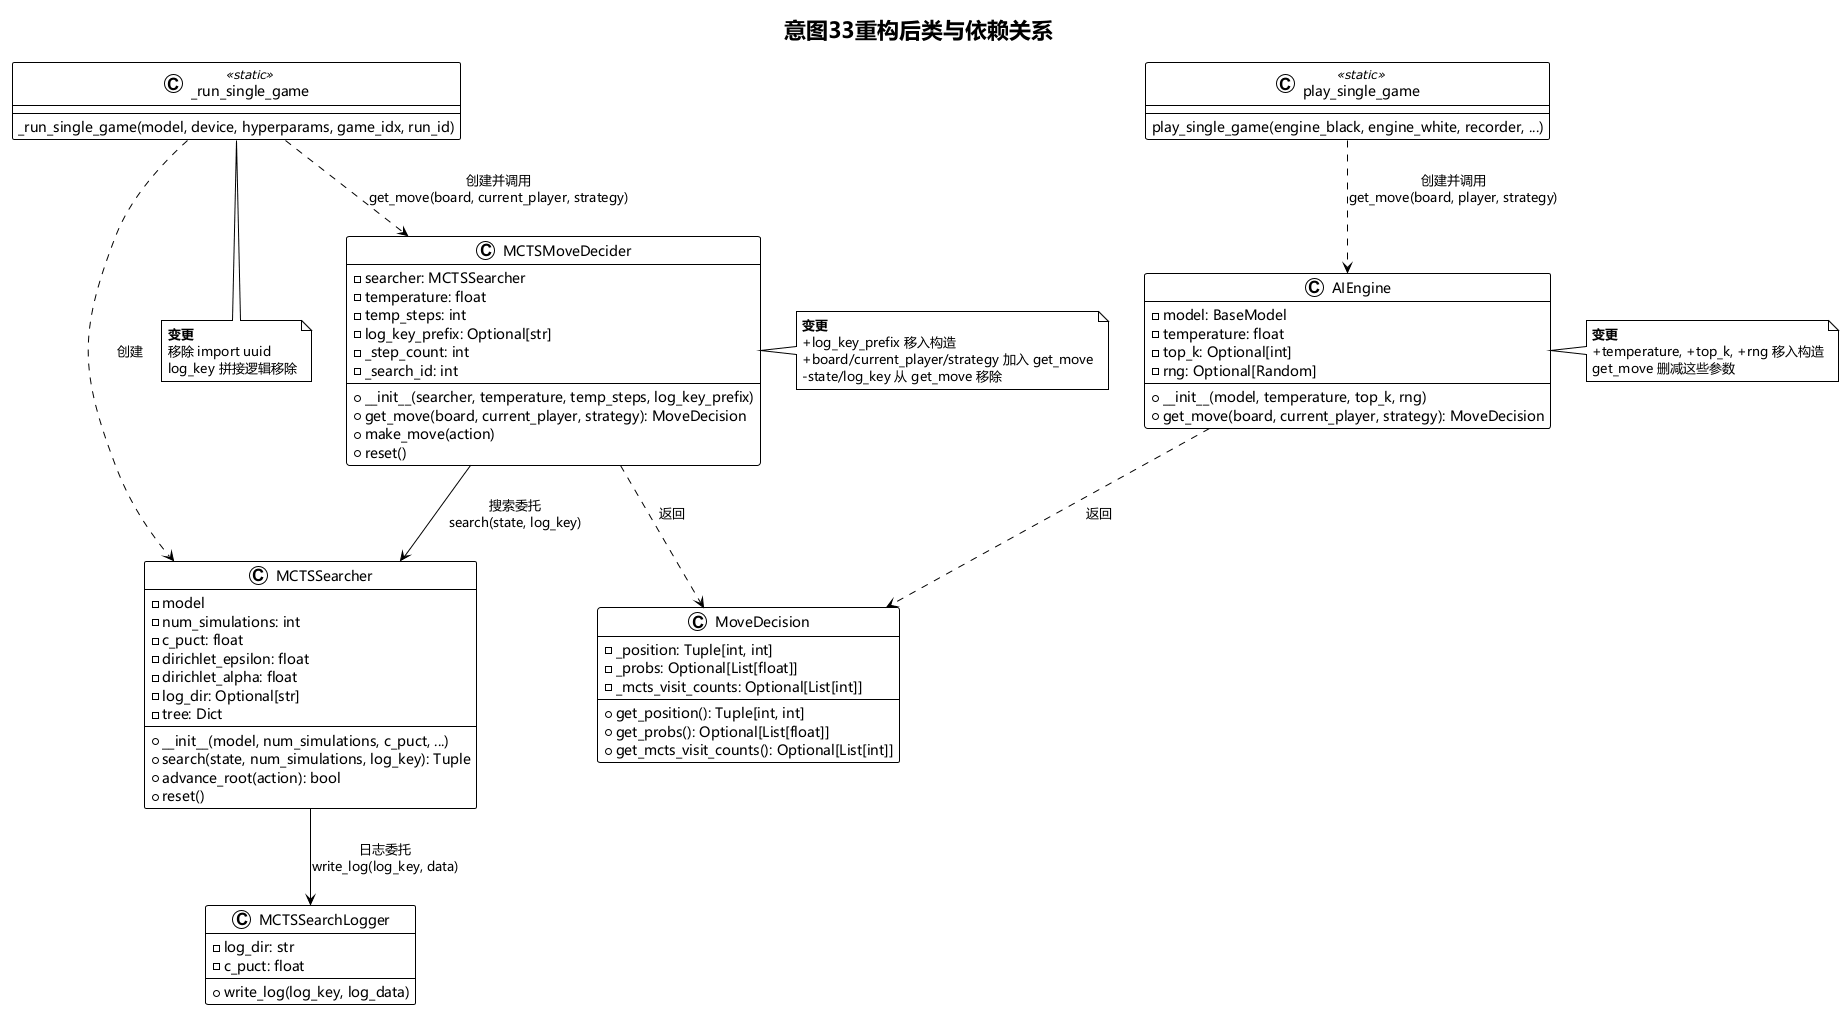

The diagram above was rendered by PlantUML. Its source (embedded in the PNG):
@startuml
!theme plain

' Chinese font support
skinparam defaultFontName Microsoft YaHei,SimHei,SimSun,sans-serif
skinparam classFontName Microsoft YaHei,SimHei,SimSun,sans-serif

title 意图33重构后类与依赖关系

class AIEngine {
  - model: BaseModel
  - temperature: float
  - top_k: Optional[int]
  - rng: Optional[Random]
  --
  + __init__(model, temperature, top_k, rng)
  + get_move(board, current_player, strategy): MoveDecision
}

class MCTSMoveDecider {
  - searcher: MCTSSearcher
  - temperature: float
  - temp_steps: int
  - log_key_prefix: Optional[str]
  - _step_count: int
  - _search_id: int
  --
  + __init__(searcher, temperature, temp_steps, log_key_prefix)
  + get_move(board, current_player, strategy): MoveDecision
  + make_move(action)
  + reset()
}

class MCTSSearcher {
  - model
  - num_simulations: int
  - c_puct: float
  - dirichlet_epsilon: float
  - dirichlet_alpha: float
  - log_dir: Optional[str]
  - tree: Dict
  --
  + __init__(model, num_simulations, c_puct, ...)
  + search(state, num_simulations, log_key): Tuple
  + advance_root(action): bool
  + reset()
}

class MCTSSearchLogger {
  - log_dir: str
  - c_puct: float
  --
  + write_log(log_key, log_data)
}

class MoveDecision {
  - _position: Tuple[int, int]
  - _probs: Optional[List[float]]
  - _mcts_visit_counts: Optional[List[int]]
  --
  + get_position(): Tuple[int, int]
  + get_probs(): Optional[List[float]]
  + get_mcts_visit_counts(): Optional[List[int]]
}

class play_single_game <<static>> {
  play_single_game(engine_black, engine_white, recorder, ...)
}

class _run_single_game <<static>> {
  _run_single_game(model, device, hyperparams, game_idx, run_id)
}

' 依赖关系
play_single_game ..> AIEngine : "创建并调用\nget_move(board, player, strategy)"
AIEngine ..> MoveDecision : 返回

_run_single_game ..> MCTSMoveDecider : "创建并调用\nget_move(board, current_player, strategy)"
_run_single_game ..> MCTSSearcher : 创建
MCTSMoveDecider --> MCTSSearcher : "搜索委托\nsearch(state, log_key)"
MCTSMoveDecider ..> MoveDecision : 返回
MCTSSearcher --> MCTSSearchLogger : "日志委托\nwrite_log(log_key, data)"

' 接口变更标注
note right of AIEngine
  <b>变更</b>
  +temperature, +top_k, +rng 移入构造
  get_move 删减这些参数
end note

note right of MCTSMoveDecider
  <b>变更</b>
  +log_key_prefix 移入构造
  +board/current_player/strategy 加入 get_move
  -state/log_key 从 get_move 移除
end note

note bottom of _run_single_game
  <b>变更</b>
  移除 import uuid
  log_key 拼接逻辑移除
end note

@enduml